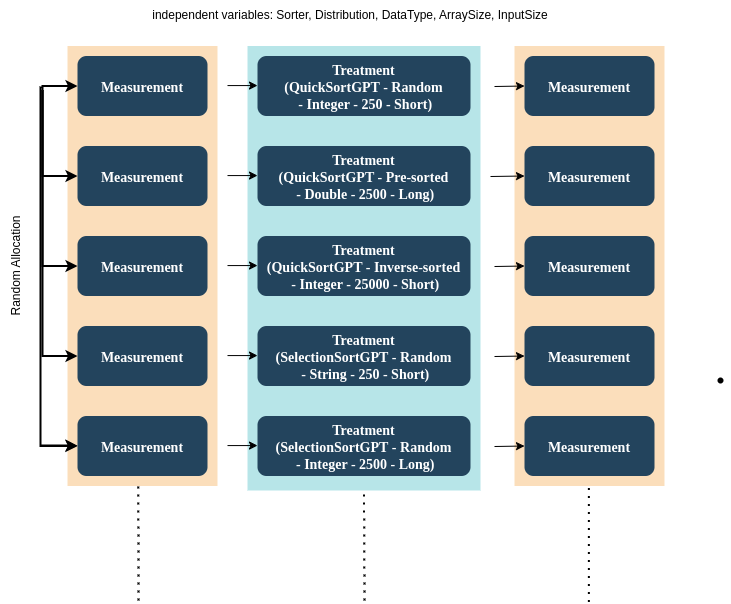

The diagram above was exported from draw.io. Its source (the exported page's mxGraphModel, read from the mxfile embedded in the PNG):
<mxGraphModel dx="893" dy="881" grid="1" gridSize="10" guides="1" tooltips="1" connect="1" arrows="1" fold="1" page="1" pageScale="1.5" pageWidth="1169" pageHeight="827" background="none" math="0" shadow="0">
  <root>
    <mxCell id="0" />
    <mxCell id="1" parent="0" />
    <mxCell id="118" value="" style="fillColor=#F2931E;strokeColor=none;opacity=30;" parent="1" vertex="1">
      <mxGeometry x="227.00000000000009" y="445.5000000000002" width="149.99999999999991" height="439.9999999999998" as="geometry" />
    </mxCell>
    <mxCell id="109" value="" style="fillColor=#12AAB5;strokeColor=none;opacity=30;" parent="1" vertex="1">
      <mxGeometry x="407" y="445.5" width="233" height="444.5" as="geometry" />
    </mxCell>
    <mxCell id="16" value="Measurement" style="rounded=1;fillColor=#23445D;gradientColor=none;strokeColor=none;fontColor=#FFFFFF;fontStyle=1;fontFamily=Tahoma;fontSize=14" parent="1" vertex="1">
      <mxGeometry x="237" y="455.5" width="130" height="60" as="geometry" />
    </mxCell>
    <mxCell id="17" value="Measurement" style="rounded=1;fillColor=#23445D;gradientColor=none;strokeColor=none;fontColor=#FFFFFF;fontStyle=1;fontFamily=Tahoma;fontSize=14" parent="1" vertex="1">
      <mxGeometry x="237" y="545.5" width="130" height="60" as="geometry" />
    </mxCell>
    <mxCell id="18" value="Measurement" style="rounded=1;fillColor=#23445D;gradientColor=none;strokeColor=none;fontColor=#FFFFFF;fontStyle=1;fontFamily=Tahoma;fontSize=14" parent="1" vertex="1">
      <mxGeometry x="237" y="635.5" width="130" height="60" as="geometry" />
    </mxCell>
    <mxCell id="19" value="Measurement" style="rounded=1;fillColor=#23445D;gradientColor=none;strokeColor=none;fontColor=#FFFFFF;fontStyle=1;fontFamily=Tahoma;fontSize=14" parent="1" vertex="1">
      <mxGeometry x="237" y="725.5" width="130" height="60" as="geometry" />
    </mxCell>
    <mxCell id="20" value="Measurement" style="rounded=1;fillColor=#23445D;gradientColor=none;strokeColor=none;fontColor=#FFFFFF;fontStyle=1;fontFamily=Tahoma;fontSize=14" parent="1" vertex="1">
      <mxGeometry x="237" y="815.5" width="130" height="60" as="geometry" />
    </mxCell>
    <mxCell id="25" value="Treatment&#10;(QuickSortGPT - Random&#10; - Integer - 250 - Short)" style="rounded=1;fillColor=#23445D;gradientColor=none;strokeColor=none;fontColor=#FFFFFF;fontStyle=1;fontFamily=Tahoma;fontSize=14" parent="1" vertex="1">
      <mxGeometry x="417" y="455.5" width="213" height="60" as="geometry" />
    </mxCell>
    <mxCell id="26" value="Treatment&#10;(QuickSortGPT - Pre-sorted&#10; - Double - 2500 - Long)" style="rounded=1;fillColor=#23445D;gradientColor=none;strokeColor=none;fontColor=#FFFFFF;fontStyle=1;fontFamily=Tahoma;fontSize=14" parent="1" vertex="1">
      <mxGeometry x="417" y="545.5" width="213" height="60" as="geometry" />
    </mxCell>
    <mxCell id="27" value="Treatment&#10;(QuickSortGPT - Inverse-sorted&#10; - Integer - 25000 - Short)" style="rounded=1;fillColor=#23445D;gradientColor=none;strokeColor=none;fontColor=#FFFFFF;fontStyle=1;fontFamily=Tahoma;fontSize=14" parent="1" vertex="1">
      <mxGeometry x="417" y="635.5" width="213" height="60" as="geometry" />
    </mxCell>
    <mxCell id="28" value="Treatment&#10;(SelectionSortGPT - Random&#10; - String - 250 - Short)" style="rounded=1;fillColor=#23445D;gradientColor=none;strokeColor=none;fontColor=#FFFFFF;fontStyle=1;fontFamily=Tahoma;fontSize=14" parent="1" vertex="1">
      <mxGeometry x="417" y="725.5" width="213" height="60" as="geometry" />
    </mxCell>
    <mxCell id="64" value="" style="edgeStyle=elbowEdgeStyle;elbow=horizontal;strokeWidth=2;rounded=0" parent="1" target="16" edge="1">
      <mxGeometry x="-23" y="135.5" width="100" height="100" as="geometry">
        <mxPoint x="202" y="490" as="sourcePoint" />
        <mxPoint x="77" y="135.5" as="targetPoint" />
        <Array as="points">
          <mxPoint x="202" y="435.5" />
        </Array>
      </mxGeometry>
    </mxCell>
    <mxCell id="65" value="" style="edgeStyle=elbowEdgeStyle;elbow=horizontal;strokeWidth=2;rounded=0" parent="1" target="17" edge="1">
      <mxGeometry x="-23" y="135.5" width="100" height="100" as="geometry">
        <mxPoint x="202" y="490" as="sourcePoint" />
        <mxPoint x="77" y="135.5" as="targetPoint" />
        <Array as="points">
          <mxPoint x="202" y="475.5" />
        </Array>
      </mxGeometry>
    </mxCell>
    <mxCell id="66" value="" style="edgeStyle=elbowEdgeStyle;elbow=horizontal;strokeWidth=2;rounded=0" parent="1" target="18" edge="1">
      <mxGeometry x="-23" y="135.5" width="100" height="100" as="geometry">
        <mxPoint x="202" y="490" as="sourcePoint" />
        <mxPoint x="77" y="135.5" as="targetPoint" />
        <Array as="points">
          <mxPoint x="202" y="525.5" />
        </Array>
      </mxGeometry>
    </mxCell>
    <mxCell id="67" value="" style="edgeStyle=elbowEdgeStyle;elbow=horizontal;strokeWidth=2;rounded=0" parent="1" target="19" edge="1">
      <mxGeometry x="-23" y="135.5" width="100" height="100" as="geometry">
        <mxPoint x="202" y="490" as="sourcePoint" />
        <mxPoint x="77" y="135.5" as="targetPoint" />
        <Array as="points">
          <mxPoint x="202" y="575.5" />
        </Array>
      </mxGeometry>
    </mxCell>
    <mxCell id="82" value="" style="edgeStyle=elbowEdgeStyle;elbow=horizontal;strokeWidth=2;rounded=0" parent="1" target="42" edge="1">
      <mxGeometry x="-23" y="135.5" width="100" height="100" as="geometry">
        <mxPoint x="977" y="485.5" as="sourcePoint" />
        <mxPoint x="77" y="135.5" as="targetPoint" />
        <Array as="points">
          <mxPoint x="957" y="535.5" />
        </Array>
      </mxGeometry>
    </mxCell>
    <mxCell id="83" value="" style="edgeStyle=elbowEdgeStyle;elbow=horizontal;strokeWidth=2;rounded=0" parent="1" target="43" edge="1">
      <mxGeometry x="-23" y="135.5" width="100" height="100" as="geometry">
        <mxPoint x="977" y="485.5" as="sourcePoint" />
        <mxPoint x="77" y="135.5" as="targetPoint" />
        <Array as="points">
          <mxPoint x="957" y="585.5" />
        </Array>
      </mxGeometry>
    </mxCell>
    <mxCell id="DfPqccuGqnbBw3eRmJjV-124" value="" style="edgeStyle=elbowEdgeStyle;elbow=horizontal;strokeWidth=2;rounded=0" edge="1" parent="1">
      <mxGeometry x="-23" y="135.5" width="100" height="100" as="geometry">
        <mxPoint x="200" y="845" as="sourcePoint" />
        <mxPoint x="237" y="845.1800000000001" as="targetPoint" />
        <Array as="points" />
      </mxGeometry>
    </mxCell>
    <mxCell id="DfPqccuGqnbBw3eRmJjV-127" value="" style="edgeStyle=elbowEdgeStyle;elbow=horizontal;strokeWidth=2;rounded=0;entryX=0;entryY=0.5;entryDx=0;entryDy=0;" edge="1" parent="1" target="20">
      <mxGeometry x="-23" y="135.5" width="100" height="100" as="geometry">
        <mxPoint x="202" y="487" as="sourcePoint" />
        <mxPoint x="237" y="753" as="targetPoint" />
        <Array as="points">
          <mxPoint x="200" y="846" />
        </Array>
      </mxGeometry>
    </mxCell>
    <mxCell id="DfPqccuGqnbBw3eRmJjV-128" value="Treatment&#10;(SelectionSortGPT - Random&#10; - Integer - 2500 - Long)" style="rounded=1;fillColor=#23445D;gradientColor=none;strokeColor=none;fontColor=#FFFFFF;fontStyle=1;fontFamily=Tahoma;fontSize=14" vertex="1" parent="1">
      <mxGeometry x="417" y="815.5" width="213" height="60" as="geometry" />
    </mxCell>
    <mxCell id="DfPqccuGqnbBw3eRmJjV-130" value="" style="endArrow=classic;html=1;rounded=0;" edge="1" parent="1">
      <mxGeometry width="50" height="50" relative="1" as="geometry">
        <mxPoint x="387" y="485.07" as="sourcePoint" />
        <mxPoint x="417" y="485.07" as="targetPoint" />
      </mxGeometry>
    </mxCell>
    <mxCell id="DfPqccuGqnbBw3eRmJjV-131" value="" style="endArrow=classic;html=1;rounded=0;" edge="1" parent="1">
      <mxGeometry width="50" height="50" relative="1" as="geometry">
        <mxPoint x="387" y="575.0699999999999" as="sourcePoint" />
        <mxPoint x="417" y="575.0699999999999" as="targetPoint" />
      </mxGeometry>
    </mxCell>
    <mxCell id="DfPqccuGqnbBw3eRmJjV-132" value="" style="endArrow=classic;html=1;rounded=0;" edge="1" parent="1">
      <mxGeometry width="50" height="50" relative="1" as="geometry">
        <mxPoint x="387" y="665.0699999999999" as="sourcePoint" />
        <mxPoint x="417" y="665.0699999999999" as="targetPoint" />
      </mxGeometry>
    </mxCell>
    <mxCell id="DfPqccuGqnbBw3eRmJjV-134" value="" style="endArrow=classic;html=1;rounded=0;" edge="1" parent="1">
      <mxGeometry width="50" height="50" relative="1" as="geometry">
        <mxPoint x="387" y="755.0699999999999" as="sourcePoint" />
        <mxPoint x="417" y="755.0699999999999" as="targetPoint" />
      </mxGeometry>
    </mxCell>
    <mxCell id="DfPqccuGqnbBw3eRmJjV-135" value="" style="endArrow=classic;html=1;rounded=0;" edge="1" parent="1">
      <mxGeometry width="50" height="50" relative="1" as="geometry">
        <mxPoint x="387" y="845.0699999999999" as="sourcePoint" />
        <mxPoint x="417" y="845.0699999999999" as="targetPoint" />
      </mxGeometry>
    </mxCell>
    <mxCell id="DfPqccuGqnbBw3eRmJjV-136" value="" style="fillColor=#F2931E;strokeColor=none;opacity=30;" vertex="1" parent="1">
      <mxGeometry x="674.0000000000001" y="445.5000000000002" width="149.99999999999991" height="439.9999999999998" as="geometry" />
    </mxCell>
    <mxCell id="DfPqccuGqnbBw3eRmJjV-137" value="Measurement" style="rounded=1;fillColor=#23445D;gradientColor=none;strokeColor=none;fontColor=#FFFFFF;fontStyle=1;fontFamily=Tahoma;fontSize=14" vertex="1" parent="1">
      <mxGeometry x="684" y="455.5" width="130" height="60" as="geometry" />
    </mxCell>
    <mxCell id="DfPqccuGqnbBw3eRmJjV-138" value="Measurement" style="rounded=1;fillColor=#23445D;gradientColor=none;strokeColor=none;fontColor=#FFFFFF;fontStyle=1;fontFamily=Tahoma;fontSize=14" vertex="1" parent="1">
      <mxGeometry x="684" y="545.5" width="130" height="60" as="geometry" />
    </mxCell>
    <mxCell id="DfPqccuGqnbBw3eRmJjV-139" value="Measurement" style="rounded=1;fillColor=#23445D;gradientColor=none;strokeColor=none;fontColor=#FFFFFF;fontStyle=1;fontFamily=Tahoma;fontSize=14" vertex="1" parent="1">
      <mxGeometry x="684" y="635.5" width="130" height="60" as="geometry" />
    </mxCell>
    <mxCell id="DfPqccuGqnbBw3eRmJjV-140" value="Measurement" style="rounded=1;fillColor=#23445D;gradientColor=none;strokeColor=none;fontColor=#FFFFFF;fontStyle=1;fontFamily=Tahoma;fontSize=14" vertex="1" parent="1">
      <mxGeometry x="684" y="725.5" width="130" height="60" as="geometry" />
    </mxCell>
    <mxCell id="DfPqccuGqnbBw3eRmJjV-141" value="Measurement" style="rounded=1;fillColor=#23445D;gradientColor=none;strokeColor=none;fontColor=#FFFFFF;fontStyle=1;fontFamily=Tahoma;fontSize=14" vertex="1" parent="1">
      <mxGeometry x="684" y="815.5" width="130" height="60" as="geometry" />
    </mxCell>
    <mxCell id="DfPqccuGqnbBw3eRmJjV-148" value="" style="endArrow=classic;html=1;rounded=0;entryX=0;entryY=0.5;entryDx=0;entryDy=0;" edge="1" parent="1" target="DfPqccuGqnbBw3eRmJjV-137">
      <mxGeometry width="50" height="50" relative="1" as="geometry">
        <mxPoint x="654" y="486" as="sourcePoint" />
        <mxPoint x="521" y="505.07" as="targetPoint" />
      </mxGeometry>
    </mxCell>
    <mxCell id="DfPqccuGqnbBw3eRmJjV-149" value="" style="endArrow=classic;html=1;rounded=0;entryX=0;entryY=0.5;entryDx=0;entryDy=0;" edge="1" parent="1" target="DfPqccuGqnbBw3eRmJjV-138">
      <mxGeometry width="50" height="50" relative="1" as="geometry">
        <mxPoint x="650" y="576" as="sourcePoint" />
        <mxPoint x="521" y="595.0699999999999" as="targetPoint" />
      </mxGeometry>
    </mxCell>
    <mxCell id="DfPqccuGqnbBw3eRmJjV-150" value="" style="endArrow=classic;html=1;rounded=0;entryX=0;entryY=0.5;entryDx=0;entryDy=0;" edge="1" parent="1" target="DfPqccuGqnbBw3eRmJjV-139">
      <mxGeometry width="50" height="50" relative="1" as="geometry">
        <mxPoint x="654" y="666" as="sourcePoint" />
        <mxPoint x="521" y="685.0699999999999" as="targetPoint" />
      </mxGeometry>
    </mxCell>
    <mxCell id="DfPqccuGqnbBw3eRmJjV-151" value="" style="endArrow=classic;html=1;rounded=0;entryX=0;entryY=0.5;entryDx=0;entryDy=0;" edge="1" parent="1" target="DfPqccuGqnbBw3eRmJjV-140">
      <mxGeometry width="50" height="50" relative="1" as="geometry">
        <mxPoint x="654" y="756" as="sourcePoint" />
        <mxPoint x="521" y="775.0699999999999" as="targetPoint" />
      </mxGeometry>
    </mxCell>
    <mxCell id="DfPqccuGqnbBw3eRmJjV-152" value="" style="endArrow=classic;html=1;rounded=0;entryX=0;entryY=0.5;entryDx=0;entryDy=0;" edge="1" parent="1" target="DfPqccuGqnbBw3eRmJjV-141">
      <mxGeometry width="50" height="50" relative="1" as="geometry">
        <mxPoint x="654" y="846" as="sourcePoint" />
        <mxPoint x="521" y="865.0699999999999" as="targetPoint" />
      </mxGeometry>
    </mxCell>
    <mxCell id="DfPqccuGqnbBw3eRmJjV-153" value="" style="endArrow=none;dashed=1;html=1;dashPattern=1 3;strokeWidth=2;rounded=0;entryX=0.472;entryY=0.996;entryDx=0;entryDy=0;entryPerimeter=0;" edge="1" parent="1" target="118">
      <mxGeometry width="50" height="50" relative="1" as="geometry">
        <mxPoint x="298" y="1000" as="sourcePoint" />
        <mxPoint x="327" y="945.5" as="targetPoint" />
      </mxGeometry>
    </mxCell>
    <mxCell id="DfPqccuGqnbBw3eRmJjV-155" value="" style="shape=waypoint;sketch=0;fillStyle=solid;size=6;pointerEvents=1;points=[];fillColor=none;resizable=0;rotatable=0;perimeter=centerPerimeter;snapToPoint=1;" vertex="1" parent="1">
      <mxGeometry x="870" y="770" width="20" height="20" as="geometry" />
    </mxCell>
    <mxCell id="DfPqccuGqnbBw3eRmJjV-156" value="" style="endArrow=none;dashed=1;html=1;dashPattern=1 3;strokeWidth=2;rounded=0;entryX=0.5;entryY=1;entryDx=0;entryDy=0;" edge="1" parent="1" target="109">
      <mxGeometry width="50" height="50" relative="1" as="geometry">
        <mxPoint x="524" y="1000" as="sourcePoint" />
        <mxPoint x="482.87" y="885.5" as="targetPoint" />
      </mxGeometry>
    </mxCell>
    <mxCell id="DfPqccuGqnbBw3eRmJjV-157" value="" style="endArrow=none;dashed=1;html=1;dashPattern=1 3;strokeWidth=2;rounded=0;entryX=0.472;entryY=0.996;entryDx=0;entryDy=0;entryPerimeter=0;" edge="1" parent="1">
      <mxGeometry width="50" height="50" relative="1" as="geometry">
        <mxPoint x="748.37" y="1001.5" as="sourcePoint" />
        <mxPoint x="748.37" y="885.5" as="targetPoint" />
      </mxGeometry>
    </mxCell>
    <mxCell id="DfPqccuGqnbBw3eRmJjV-158" value="Random Allocation" style="text;html=1;align=center;verticalAlign=middle;whiteSpace=wrap;rounded=0;rotation=-90;" vertex="1" parent="1">
      <mxGeometry x="100" y="650.5" width="150" height="30" as="geometry" />
    </mxCell>
    <mxCell id="DfPqccuGqnbBw3eRmJjV-161" value="independent variables:&amp;nbsp;Sorter, Distribution, DataType, ArraySize, InputSize" style="text;html=1;align=center;verticalAlign=middle;whiteSpace=wrap;rounded=0;" vertex="1" parent="1">
      <mxGeometry x="250" y="400" width="520" height="30" as="geometry" />
    </mxCell>
  </root>
</mxGraphModel>